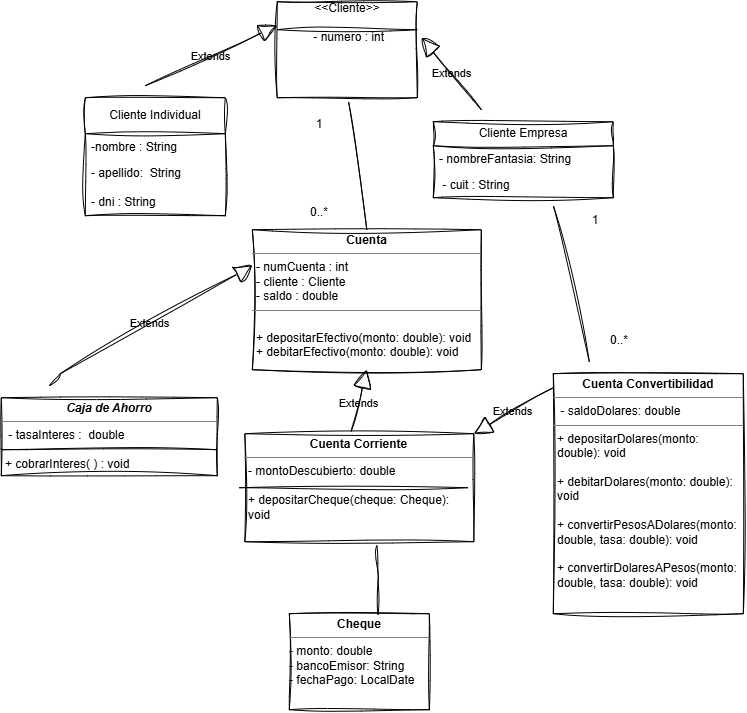

The diagram above was exported from draw.io. Its source (the exported page's mxGraphModel, read from the mxfile embedded in the PNG):
<mxGraphModel dx="1433" dy="732" grid="1" gridSize="12" guides="1" tooltips="1" connect="1" arrows="1" fold="1" page="1" pageScale="1" pageWidth="827" pageHeight="1169" math="0" shadow="0">
  <root>
    <object label="" id="0">
      <mxCell />
    </object>
    <mxCell id="1" parent="0" />
    <mxCell id="zKGHpNNQjxMYdfrlqeAr-7" parent="1" style="swimlane;fontStyle=0;childLayout=stackLayout;horizontal=1;startSize=36;horizontalStack=0;resizeParent=1;resizeParentMax=0;resizeLast=0;collapsible=1;marginBottom=0;whiteSpace=wrap;html=1;labelBackgroundColor=default;rounded=0;sketch=1;curveFitting=1;jiggle=2;" value="Cliente Individual" vertex="1">
      <mxGeometry height="118" width="140" x="120" y="108" as="geometry">
        <mxRectangle height="36" width="132" x="120" y="108" as="alternateBounds" />
      </mxGeometry>
    </mxCell>
    <mxCell id="zKGHpNNQjxMYdfrlqeAr-8" parent="zKGHpNNQjxMYdfrlqeAr-7" style="text;strokeColor=none;fillColor=none;align=left;verticalAlign=top;spacingLeft=4;spacingRight=4;overflow=hidden;rotatable=0;points=[[0,0.5],[1,0.5]];portConstraint=eastwest;whiteSpace=wrap;html=1;labelBackgroundColor=none;rounded=0;sketch=1;curveFitting=1;jiggle=2;" value="-nombre : String" vertex="1">
      <mxGeometry height="26" width="140" y="36" as="geometry" />
    </mxCell>
    <mxCell id="zKGHpNNQjxMYdfrlqeAr-10" parent="zKGHpNNQjxMYdfrlqeAr-7" style="text;strokeColor=none;fillColor=none;align=left;verticalAlign=top;spacingLeft=4;spacingRight=4;overflow=hidden;rotatable=0;points=[[0,0.5],[1,0.5]];portConstraint=eastwest;whiteSpace=wrap;html=1;labelBackgroundColor=none;rounded=0;sketch=1;curveFitting=1;jiggle=2;" value="- apellido:&amp;nbsp; String&lt;div&gt;&lt;br&gt;&lt;/div&gt;&lt;div&gt;- dni : String&lt;/div&gt;" vertex="1">
      <mxGeometry height="56" width="140" y="62" as="geometry" />
    </mxCell>
    <mxCell id="zKGHpNNQjxMYdfrlqeAr-16" parent="1" style="swimlane;fontStyle=0;childLayout=stackLayout;horizontal=1;startSize=24;fillColor=none;horizontalStack=0;resizeParent=1;resizeParentMax=0;resizeLast=0;collapsible=1;marginBottom=0;whiteSpace=wrap;html=1;labelBackgroundColor=none;rounded=0;swimlaneLine=1;sketch=1;curveFitting=1;jiggle=2;swimlaneFillColor=none;" value="Cliente Empresa" vertex="1">
      <mxGeometry height="76" width="180" x="468" y="132" as="geometry">
        <mxRectangle height="24" width="132" x="468" y="132" as="alternateBounds" />
      </mxGeometry>
    </mxCell>
    <mxCell id="zKGHpNNQjxMYdfrlqeAr-17" parent="zKGHpNNQjxMYdfrlqeAr-16" style="text;strokeColor=none;fillColor=none;align=left;verticalAlign=top;spacingLeft=4;spacingRight=4;overflow=hidden;rotatable=0;points=[[0,0.5],[1,0.5]];portConstraint=eastwest;whiteSpace=wrap;html=1;labelBackgroundColor=none;rounded=0;sketch=1;curveFitting=1;jiggle=2;" value="- nombreFantasia: String" vertex="1">
      <mxGeometry height="26" width="180" y="24" as="geometry" />
    </mxCell>
    <mxCell id="zKGHpNNQjxMYdfrlqeAr-18" parent="zKGHpNNQjxMYdfrlqeAr-16" style="text;strokeColor=none;fillColor=none;align=left;verticalAlign=top;spacingLeft=4;spacingRight=4;overflow=hidden;rotatable=0;points=[[0,0.5],[1,0.5]];portConstraint=eastwest;whiteSpace=wrap;html=1;labelBackgroundColor=none;rounded=0;sketch=1;curveFitting=1;jiggle=2;" value="&amp;nbsp;- cuit : String" vertex="1">
      <mxGeometry height="26" width="180" y="50" as="geometry" />
    </mxCell>
    <mxCell id="zKGHpNNQjxMYdfrlqeAr-22" parent="1" style="verticalAlign=top;align=center;overflow=fill;labelBackgroundColor=none;rounded=0;sketch=1;curveFitting=1;jiggle=2;html=1;whiteSpace=wrap;" value="&amp;lt;&amp;lt;Cliente&amp;gt;&amp;gt;&lt;div&gt;&lt;br&gt;&amp;nbsp;- numero : int&lt;/div&gt;" vertex="1">
      <mxGeometry height="96" width="140" x="312" y="12" as="geometry" />
    </mxCell>
    <mxCell id="zKGHpNNQjxMYdfrlqeAr-23" parent="1" style="verticalAlign=top;align=left;overflow=fill;html=1;whiteSpace=wrap;labelBackgroundColor=none;rounded=0;sketch=1;curveFitting=1;jiggle=2;" value="&lt;p style=&quot;margin:0px;margin-top:4px;text-align:center;&quot;&gt;&lt;b&gt;Cuenta&lt;/b&gt;&lt;/p&gt;&lt;hr size=&quot;1&quot; style=&quot;border-style:solid;&quot;&gt;&lt;p style=&quot;margin:0px;margin-left:4px;&quot;&gt;- numCuenta : int&lt;br&gt;- cliente : Cliente&lt;/p&gt;&lt;p style=&quot;margin:0px;margin-left:4px;&quot;&gt;- saldo : double&lt;/p&gt;&lt;hr size=&quot;1&quot; style=&quot;border-style:solid;&quot;&gt;&lt;p style=&quot;margin:0px;margin-left:4px;&quot;&gt;&lt;br&gt;&lt;/p&gt;&lt;p style=&quot;margin:0px;margin-left:4px;&quot;&gt;+ depositarEfectivo(monto: double): void&lt;/p&gt;&lt;p style=&quot;margin:0px;margin-left:4px;&quot;&gt;+ debitarEfectivo(monto: double): void&lt;/p&gt;" vertex="1">
      <mxGeometry height="140" width="229" x="287" y="240" as="geometry" />
    </mxCell>
    <mxCell id="HJXfNkxDq_I4Pdv7nJAU-3" parent="1" style="verticalAlign=top;align=left;overflow=fill;html=1;whiteSpace=wrap;labelBackgroundColor=none;rounded=0;sketch=1;curveFitting=1;jiggle=2;" value="&lt;p style=&quot;margin:0px;margin-top:4px;text-align:center;&quot;&gt;&lt;i&gt;&lt;b&gt;Caja de Ahorro&lt;/b&gt;&lt;/i&gt;&lt;/p&gt;&lt;hr size=&quot;1&quot; style=&quot;border-style:solid;&quot;&gt;&lt;p style=&quot;margin:0px;margin-left:4px;&quot;&gt;&amp;nbsp;- tasaInteres :&amp;nbsp; double&lt;br&gt;&lt;br&gt;&lt;/p&gt;&lt;p style=&quot;margin:0px;margin-left:4px;&quot;&gt;+ cobrarInteres( ) : void&lt;/p&gt;&lt;p style=&quot;margin:0px;margin-left:4px;&quot;&gt;&lt;br&gt;&lt;/p&gt;&lt;p style=&quot;margin:0px;margin-left:4px;&quot;&gt;&lt;span style=&quot;color: light-dark(rgb(0, 0, 0), rgb(255, 255, 255));&quot;&gt;&amp;nbsp;&lt;/span&gt;&lt;/p&gt;" vertex="1">
      <mxGeometry height="78" width="216" x="36" y="408" as="geometry" />
    </mxCell>
    <mxCell id="HJXfNkxDq_I4Pdv7nJAU-4" parent="1" style="verticalAlign=top;align=left;overflow=fill;html=1;whiteSpace=wrap;labelBackgroundColor=none;rounded=0;sketch=1;curveFitting=1;jiggle=2;" value="&lt;p style=&quot;margin:0px;margin-top:4px;text-align:center;&quot;&gt;&lt;b&gt;Cuenta Corriente&lt;/b&gt;&lt;/p&gt;&lt;hr size=&quot;1&quot; style=&quot;border-style:solid;&quot;&gt;&lt;p style=&quot;margin:0px;margin-left:4px;&quot;&gt;- montoDescubierto: double&lt;br&gt;&lt;/p&gt;&lt;p style=&quot;margin:0px;margin-left:4px;&quot;&gt;&lt;span style=&quot;background-color: transparent; color: light-dark(rgb(0, 0, 0), rgb(255, 255, 255));&quot;&gt;&lt;br&gt;&lt;/span&gt;&lt;/p&gt;&lt;p style=&quot;margin:0px;margin-left:4px;&quot;&gt;+ depositarCheque(cheque: Cheque): void&lt;/p&gt;&lt;p style=&quot;margin:0px;margin-left:4px;&quot;&gt;&lt;br&gt;&lt;/p&gt;" vertex="1">
      <mxGeometry height="108" width="229" x="279.5" y="444" as="geometry" />
    </mxCell>
    <mxCell id="HJXfNkxDq_I4Pdv7nJAU-6" parent="1" style="verticalAlign=top;align=left;overflow=fill;html=1;whiteSpace=wrap;labelBackgroundColor=none;rounded=0;sketch=1;curveFitting=1;jiggle=2;" value="&lt;p style=&quot;margin:0px;margin-top:4px;text-align:center;&quot;&gt;&lt;b&gt;Cuenta Convertibilidad&lt;/b&gt;&lt;/p&gt;&lt;hr size=&quot;1&quot; style=&quot;border-style:solid;&quot;&gt;&lt;p style=&quot;margin:0px;margin-left:4px;&quot;&gt;&amp;nbsp;- saldoDolares: double&amp;nbsp;&lt;/p&gt;&lt;hr size=&quot;1&quot; style=&quot;border-style:solid;&quot;&gt;&lt;p style=&quot;margin:0px;margin-left:4px;&quot;&gt;+ depositarDolares(monto: double): void&lt;/p&gt;&lt;p style=&quot;margin:0px;margin-left:4px;&quot;&gt;&lt;br&gt;&lt;/p&gt;&lt;p style=&quot;margin:0px;margin-left:4px;&quot;&gt;+ debitarDolares(monto: double): void&lt;/p&gt;&lt;p style=&quot;margin:0px;margin-left:4px;&quot;&gt;&lt;br&gt;&lt;/p&gt;&lt;p style=&quot;margin:0px;margin-left:4px;&quot;&gt;+ convertirPesosADolares(monto: double, tasa: double): void&lt;/p&gt;&lt;p style=&quot;margin:0px;margin-left:4px;&quot;&gt;&lt;br&gt;&lt;/p&gt;&lt;p style=&quot;margin:0px;margin-left:4px;&quot;&gt;+ convertirDolaresAPesos(monto: double, tasa: double): void&lt;/p&gt;" vertex="1">
      <mxGeometry height="240" width="190" x="588" y="384" as="geometry" />
    </mxCell>
    <mxCell id="HJXfNkxDq_I4Pdv7nJAU-11" parent="1" style="verticalAlign=top;align=left;overflow=fill;html=1;whiteSpace=wrap;labelBackgroundColor=none;rounded=0;sketch=1;curveFitting=1;jiggle=2;" value="&lt;p style=&quot;margin:0px;margin-top:4px;text-align:center;&quot;&gt;&lt;b&gt;Cheque&lt;/b&gt;&lt;/p&gt;&lt;hr size=&quot;1&quot; style=&quot;border-style:solid;&quot;&gt;&lt;div style=&quot;height:2px;&quot;&gt;- monto: double&amp;nbsp;&lt;br&gt;- bancoEmisor: String&amp;nbsp;&lt;br&gt;- fechaPago: LocalDate&lt;/div&gt;" vertex="1">
      <mxGeometry height="96" width="140" x="324" y="624" as="geometry" />
    </mxCell>
    <mxCell id="HJXfNkxDq_I4Pdv7nJAU-23" edge="1" parent="1" source="HJXfNkxDq_I4Pdv7nJAU-4" style="endArrow=block;endSize=16;endFill=0;html=1;rounded=0;exitX=0.464;exitY=-0.022;exitDx=0;exitDy=0;exitPerimeter=0;entryX=0.5;entryY=1;entryDx=0;entryDy=0;labelBackgroundColor=none;fontColor=default;sketch=1;curveFitting=1;jiggle=2;" target="zKGHpNNQjxMYdfrlqeAr-23" value="Extends">
      <mxGeometry relative="1" width="160" x="-0.1" as="geometry">
        <mxPoint as="offset" />
        <mxPoint x="324" y="393" as="sourcePoint" />
        <mxPoint x="484" y="393" as="targetPoint" />
      </mxGeometry>
    </mxCell>
    <mxCell id="HJXfNkxDq_I4Pdv7nJAU-25" edge="1" parent="1" source="HJXfNkxDq_I4Pdv7nJAU-6" style="endArrow=block;endSize=16;endFill=0;html=1;rounded=0;entryX=1;entryY=0;entryDx=0;entryDy=0;labelBackgroundColor=none;fontColor=default;exitX=0;exitY=0.059;exitDx=0;exitDy=0;exitPerimeter=0;sketch=1;curveFitting=1;jiggle=2;" target="HJXfNkxDq_I4Pdv7nJAU-4" value="Extends">
      <mxGeometry relative="1" width="160" as="geometry">
        <Array as="points" />
        <mxPoint x="588" y="420" as="sourcePoint" />
        <mxPoint x="496" y="276" as="targetPoint" />
      </mxGeometry>
    </mxCell>
    <mxCell id="HJXfNkxDq_I4Pdv7nJAU-26" edge="1" parent="1" style="endArrow=block;endSize=16;endFill=0;html=1;rounded=0;labelBackgroundColor=none;fontColor=default;sketch=1;curveFitting=1;jiggle=2;" value="Extends">
      <mxGeometry relative="1" width="160" as="geometry">
        <Array as="points">
          <mxPoint x="95" y="384" />
        </Array>
        <mxPoint x="84" y="396" as="sourcePoint" />
        <mxPoint x="287" y="276" as="targetPoint" />
      </mxGeometry>
    </mxCell>
    <mxCell id="HJXfNkxDq_I4Pdv7nJAU-28" edge="1" parent="1" style="endArrow=block;endSize=16;endFill=0;html=1;rounded=0;entryX=0;entryY=0.25;entryDx=0;entryDy=0;labelBackgroundColor=none;fontColor=default;sketch=1;curveFitting=1;jiggle=2;" target="zKGHpNNQjxMYdfrlqeAr-22" value="Extends">
      <mxGeometry relative="1" width="160" as="geometry">
        <mxPoint x="180" y="96" as="sourcePoint" />
        <mxPoint x="287" y="48" as="targetPoint" />
      </mxGeometry>
    </mxCell>
    <mxCell id="HJXfNkxDq_I4Pdv7nJAU-29" edge="1" parent="1" style="endArrow=block;endSize=16;endFill=0;html=1;rounded=0;labelBackgroundColor=none;fontColor=default;sketch=1;curveFitting=1;jiggle=2;" value="Extends">
      <mxGeometry relative="1" width="160" as="geometry">
        <mxPoint x="516" y="120" as="sourcePoint" />
        <mxPoint x="456" y="48" as="targetPoint" />
      </mxGeometry>
    </mxCell>
    <mxCell id="HJXfNkxDq_I4Pdv7nJAU-46" edge="1" parent="1" source="zKGHpNNQjxMYdfrlqeAr-23" style="endArrow=none;html=1;rounded=0;exitX=0.5;exitY=0;exitDx=0;exitDy=0;labelBackgroundColor=none;fontColor=default;sketch=1;curveFitting=1;jiggle=2;" value="">
      <mxGeometry height="50" relative="1" width="50" as="geometry">
        <Array as="points" />
        <mxPoint x="381" y="242" as="sourcePoint" />
        <mxPoint x="383.3" y="112.22" as="targetPoint" />
      </mxGeometry>
    </mxCell>
    <mxCell id="HJXfNkxDq_I4Pdv7nJAU-47" edge="1" parent="1" source="HJXfNkxDq_I4Pdv7nJAU-11" style="endArrow=none;html=1;rounded=0;entryX=0.577;entryY=1.035;entryDx=0;entryDy=0;entryPerimeter=0;exitX=0.634;exitY=0.012;exitDx=0;exitDy=0;exitPerimeter=0;labelBackgroundColor=none;fontColor=default;sketch=1;curveFitting=1;jiggle=2;" target="HJXfNkxDq_I4Pdv7nJAU-4" value="">
      <mxGeometry height="50" relative="1" width="50" as="geometry">
        <Array as="points">
          <mxPoint x="413" y="587" />
        </Array>
        <mxPoint x="411.63" y="613" as="sourcePoint" />
        <mxPoint x="439" y="563" as="targetPoint" />
      </mxGeometry>
    </mxCell>
    <mxCell id="HJXfNkxDq_I4Pdv7nJAU-51" parent="1" style="text;html=1;whiteSpace=wrap;strokeColor=none;fillColor=none;align=center;verticalAlign=middle;rounded=0;labelBackgroundColor=none;sketch=1;curveFitting=1;jiggle=2;" value="1" vertex="1">
      <mxGeometry height="30" width="60" x="324" y="120" as="geometry" />
    </mxCell>
    <mxCell id="HJXfNkxDq_I4Pdv7nJAU-52" parent="1" style="text;html=1;whiteSpace=wrap;strokeColor=none;fillColor=none;align=center;verticalAlign=middle;rounded=0;labelBackgroundColor=none;sketch=1;curveFitting=1;jiggle=2;" value="0..*" vertex="1">
      <mxGeometry height="30" width="60" x="324" y="208" as="geometry" />
    </mxCell>
    <mxCell id="HJXfNkxDq_I4Pdv7nJAU-53" edge="1" parent="1" style="endArrow=none;html=1;rounded=0;labelBackgroundColor=none;fontColor=default;sketch=1;curveFitting=1;jiggle=2;" value="">
      <mxGeometry height="50" relative="1" width="50" as="geometry">
        <Array as="points">
          <mxPoint x="624" y="372" />
        </Array>
        <mxPoint x="624" y="372" as="sourcePoint" />
        <mxPoint x="588" y="216" as="targetPoint" />
      </mxGeometry>
    </mxCell>
    <mxCell id="HJXfNkxDq_I4Pdv7nJAU-54" parent="1" style="text;html=1;whiteSpace=wrap;strokeColor=none;fillColor=none;align=center;verticalAlign=middle;rounded=0;labelBackgroundColor=none;sketch=1;curveFitting=1;jiggle=2;" value="1" vertex="1">
      <mxGeometry height="30" width="60" x="600" y="216" as="geometry" />
    </mxCell>
    <mxCell id="HJXfNkxDq_I4Pdv7nJAU-55" parent="1" style="text;html=1;whiteSpace=wrap;strokeColor=none;fillColor=none;align=center;verticalAlign=middle;rounded=0;labelBackgroundColor=none;sketch=1;curveFitting=1;jiggle=2;" value="0..*" vertex="1">
      <mxGeometry height="30" width="60" x="624" y="336" as="geometry" />
    </mxCell>
    <mxCell id="4iGI0dEX69juxDdK2BI9-1" parent="1" style="line;strokeWidth=1;fillColor=none;align=left;verticalAlign=middle;spacingTop=-1;spacingLeft=3;spacingRight=3;rotatable=0;labelPosition=right;points=[];portConstraint=eastwest;strokeColor=inherit;sketch=1;hachureGap=4;jiggle=2;curveFitting=1;fontFamily=Architects Daughter;fontSource=https%3A%2F%2Ffonts.googleapis.com%2Fcss%3Ffamily%3DArchitects%2BDaughter;" value="" vertex="1">
      <mxGeometry height="8" width="216" x="36" y="456" as="geometry" />
    </mxCell>
    <mxCell id="4iGI0dEX69juxDdK2BI9-2" parent="1" style="line;strokeWidth=1;fillColor=none;align=left;verticalAlign=middle;spacingTop=-1;spacingLeft=3;spacingRight=3;rotatable=0;labelPosition=right;points=[];portConstraint=eastwest;strokeColor=inherit;sketch=1;hachureGap=4;jiggle=2;curveFitting=1;fontFamily=Architects Daughter;fontSource=https%3A%2F%2Ffonts.googleapis.com%2Fcss%3Ffamily%3DArchitects%2BDaughter;" value="" vertex="1">
      <mxGeometry height="8" width="229" x="274" y="494" as="geometry" />
    </mxCell>
    <mxCell id="4iGI0dEX69juxDdK2BI9-3" parent="1" style="line;strokeWidth=1;fillColor=none;align=left;verticalAlign=middle;spacingTop=-1;spacingLeft=3;spacingRight=3;rotatable=0;labelPosition=right;points=[];portConstraint=eastwest;strokeColor=inherit;sketch=1;hachureGap=4;jiggle=2;curveFitting=1;fontFamily=Architects Daughter;fontSource=https%3A%2F%2Ffonts.googleapis.com%2Fcss%3Ffamily%3DArchitects%2BDaughter;" value="" vertex="1">
      <mxGeometry height="8" width="140" x="312" y="36" as="geometry" />
    </mxCell>
  </root>
</mxGraphModel>